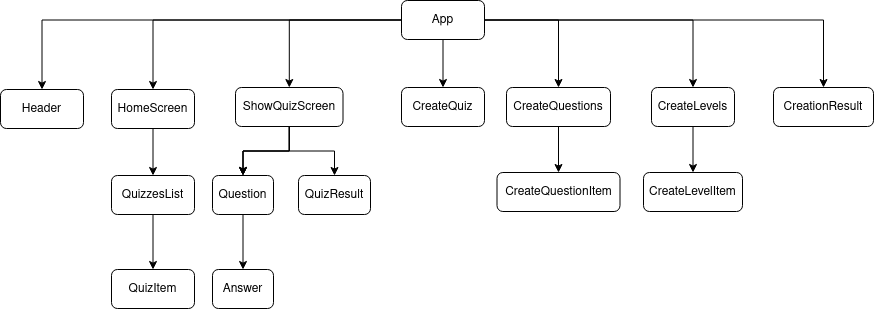

The diagram above was exported from draw.io. Its source (the exported page's mxGraphModel, read from the mxfile embedded in the PNG):
<mxGraphModel dx="1718" dy="455" grid="0" gridSize="10" guides="1" tooltips="1" connect="1" arrows="1" fold="1" page="1" pageScale="1" pageWidth="850" pageHeight="1100" math="0" shadow="0">
  <root>
    <mxCell id="0" />
    <mxCell id="1" parent="0" />
    <mxCell id="267M3czIbk3UgXYpLtRz-4" value="" style="edgeStyle=orthogonalEdgeStyle;rounded=0;orthogonalLoop=1;jettySize=auto;html=1;" edge="1" parent="1" source="267M3czIbk3UgXYpLtRz-1" target="267M3czIbk3UgXYpLtRz-3">
      <mxGeometry relative="1" as="geometry" />
    </mxCell>
    <mxCell id="267M3czIbk3UgXYpLtRz-6" value="" style="edgeStyle=orthogonalEdgeStyle;rounded=0;orthogonalLoop=1;jettySize=auto;html=1;" edge="1" parent="1" source="267M3czIbk3UgXYpLtRz-1" target="267M3czIbk3UgXYpLtRz-5">
      <mxGeometry relative="1" as="geometry" />
    </mxCell>
    <mxCell id="267M3czIbk3UgXYpLtRz-8" value="" style="edgeStyle=orthogonalEdgeStyle;rounded=0;orthogonalLoop=1;jettySize=auto;html=1;" edge="1" parent="1" source="267M3czIbk3UgXYpLtRz-1" target="267M3czIbk3UgXYpLtRz-7">
      <mxGeometry relative="1" as="geometry" />
    </mxCell>
    <mxCell id="267M3czIbk3UgXYpLtRz-10" value="" style="edgeStyle=orthogonalEdgeStyle;rounded=0;orthogonalLoop=1;jettySize=auto;html=1;" edge="1" parent="1" source="267M3czIbk3UgXYpLtRz-1" target="267M3czIbk3UgXYpLtRz-9">
      <mxGeometry relative="1" as="geometry" />
    </mxCell>
    <mxCell id="267M3czIbk3UgXYpLtRz-12" value="" style="edgeStyle=orthogonalEdgeStyle;rounded=0;orthogonalLoop=1;jettySize=auto;html=1;" edge="1" parent="1" source="267M3czIbk3UgXYpLtRz-1" target="267M3czIbk3UgXYpLtRz-11">
      <mxGeometry relative="1" as="geometry" />
    </mxCell>
    <mxCell id="267M3czIbk3UgXYpLtRz-14" value="" style="edgeStyle=orthogonalEdgeStyle;rounded=0;orthogonalLoop=1;jettySize=auto;html=1;" edge="1" parent="1" source="267M3czIbk3UgXYpLtRz-1" target="267M3czIbk3UgXYpLtRz-13">
      <mxGeometry relative="1" as="geometry" />
    </mxCell>
    <mxCell id="267M3czIbk3UgXYpLtRz-16" value="" style="edgeStyle=orthogonalEdgeStyle;rounded=0;orthogonalLoop=1;jettySize=auto;html=1;" edge="1" parent="1" source="267M3czIbk3UgXYpLtRz-1" target="267M3czIbk3UgXYpLtRz-15">
      <mxGeometry relative="1" as="geometry" />
    </mxCell>
    <mxCell id="267M3czIbk3UgXYpLtRz-1" value="App" style="rounded=1;whiteSpace=wrap;html=1;" vertex="1" parent="1">
      <mxGeometry x="363" y="27" width="83" height="39" as="geometry" />
    </mxCell>
    <mxCell id="267M3czIbk3UgXYpLtRz-3" value="Header" style="rounded=1;whiteSpace=wrap;html=1;" vertex="1" parent="1">
      <mxGeometry x="-38" y="116" width="83" height="39" as="geometry" />
    </mxCell>
    <mxCell id="267M3czIbk3UgXYpLtRz-18" value="" style="edgeStyle=orthogonalEdgeStyle;rounded=0;orthogonalLoop=1;jettySize=auto;html=1;" edge="1" parent="1" source="267M3czIbk3UgXYpLtRz-5" target="267M3czIbk3UgXYpLtRz-17">
      <mxGeometry relative="1" as="geometry" />
    </mxCell>
    <mxCell id="267M3czIbk3UgXYpLtRz-5" value="HomeScreen" style="rounded=1;whiteSpace=wrap;html=1;" vertex="1" parent="1">
      <mxGeometry x="73" y="116" width="83" height="39" as="geometry" />
    </mxCell>
    <mxCell id="267M3czIbk3UgXYpLtRz-22" value="" style="edgeStyle=orthogonalEdgeStyle;rounded=0;orthogonalLoop=1;jettySize=auto;html=1;" edge="1" parent="1" source="267M3czIbk3UgXYpLtRz-7" target="267M3czIbk3UgXYpLtRz-21">
      <mxGeometry relative="1" as="geometry" />
    </mxCell>
    <mxCell id="267M3czIbk3UgXYpLtRz-24" value="" style="edgeStyle=orthogonalEdgeStyle;rounded=0;orthogonalLoop=1;jettySize=auto;html=1;" edge="1" parent="1" source="267M3czIbk3UgXYpLtRz-7" target="267M3czIbk3UgXYpLtRz-21">
      <mxGeometry relative="1" as="geometry" />
    </mxCell>
    <mxCell id="267M3czIbk3UgXYpLtRz-25" value="" style="edgeStyle=orthogonalEdgeStyle;rounded=0;orthogonalLoop=1;jettySize=auto;html=1;" edge="1" parent="1" source="267M3czIbk3UgXYpLtRz-7" target="267M3czIbk3UgXYpLtRz-21">
      <mxGeometry relative="1" as="geometry" />
    </mxCell>
    <mxCell id="267M3czIbk3UgXYpLtRz-29" value="" style="edgeStyle=orthogonalEdgeStyle;rounded=0;orthogonalLoop=1;jettySize=auto;html=1;" edge="1" parent="1" source="267M3czIbk3UgXYpLtRz-7" target="267M3czIbk3UgXYpLtRz-28">
      <mxGeometry relative="1" as="geometry" />
    </mxCell>
    <mxCell id="267M3czIbk3UgXYpLtRz-7" value="&lt;div&gt;ShowQuizScreen&lt;/div&gt;" style="rounded=1;whiteSpace=wrap;html=1;" vertex="1" parent="1">
      <mxGeometry x="197" y="114" width="107.5" height="39" as="geometry" />
    </mxCell>
    <mxCell id="267M3czIbk3UgXYpLtRz-9" value="CreateQuiz" style="rounded=1;whiteSpace=wrap;html=1;" vertex="1" parent="1">
      <mxGeometry x="363" y="114" width="83" height="39" as="geometry" />
    </mxCell>
    <mxCell id="267M3czIbk3UgXYpLtRz-33" value="" style="edgeStyle=orthogonalEdgeStyle;rounded=0;orthogonalLoop=1;jettySize=auto;html=1;" edge="1" parent="1" source="267M3czIbk3UgXYpLtRz-11" target="267M3czIbk3UgXYpLtRz-32">
      <mxGeometry relative="1" as="geometry" />
    </mxCell>
    <mxCell id="267M3czIbk3UgXYpLtRz-11" value="CreateQuestions" style="rounded=1;whiteSpace=wrap;html=1;" vertex="1" parent="1">
      <mxGeometry x="468" y="114" width="104" height="39" as="geometry" />
    </mxCell>
    <mxCell id="267M3czIbk3UgXYpLtRz-35" value="" style="edgeStyle=orthogonalEdgeStyle;rounded=0;orthogonalLoop=1;jettySize=auto;html=1;" edge="1" parent="1" source="267M3czIbk3UgXYpLtRz-13" target="267M3czIbk3UgXYpLtRz-34">
      <mxGeometry relative="1" as="geometry" />
    </mxCell>
    <mxCell id="267M3czIbk3UgXYpLtRz-13" value="CreateLevels" style="rounded=1;whiteSpace=wrap;html=1;" vertex="1" parent="1">
      <mxGeometry x="613" y="114" width="83" height="39" as="geometry" />
    </mxCell>
    <mxCell id="267M3czIbk3UgXYpLtRz-15" value="CreationResult" style="rounded=1;whiteSpace=wrap;html=1;" vertex="1" parent="1">
      <mxGeometry x="735" y="114" width="100" height="39" as="geometry" />
    </mxCell>
    <mxCell id="267M3czIbk3UgXYpLtRz-20" value="" style="edgeStyle=orthogonalEdgeStyle;rounded=0;orthogonalLoop=1;jettySize=auto;html=1;" edge="1" parent="1" source="267M3czIbk3UgXYpLtRz-17" target="267M3czIbk3UgXYpLtRz-19">
      <mxGeometry relative="1" as="geometry" />
    </mxCell>
    <mxCell id="267M3czIbk3UgXYpLtRz-17" value="QuizzesList" style="rounded=1;whiteSpace=wrap;html=1;" vertex="1" parent="1">
      <mxGeometry x="73" y="202" width="83" height="39" as="geometry" />
    </mxCell>
    <mxCell id="267M3czIbk3UgXYpLtRz-19" value="QuizItem" style="rounded=1;whiteSpace=wrap;html=1;" vertex="1" parent="1">
      <mxGeometry x="73" y="296" width="83" height="39" as="geometry" />
    </mxCell>
    <mxCell id="267M3czIbk3UgXYpLtRz-31" value="" style="edgeStyle=orthogonalEdgeStyle;rounded=0;orthogonalLoop=1;jettySize=auto;html=1;" edge="1" parent="1" source="267M3czIbk3UgXYpLtRz-21" target="267M3czIbk3UgXYpLtRz-30">
      <mxGeometry relative="1" as="geometry" />
    </mxCell>
    <mxCell id="267M3czIbk3UgXYpLtRz-21" value="&lt;div&gt;Question&lt;/div&gt;" style="rounded=1;whiteSpace=wrap;html=1;" vertex="1" parent="1">
      <mxGeometry x="174" y="202" width="61" height="39" as="geometry" />
    </mxCell>
    <mxCell id="267M3czIbk3UgXYpLtRz-28" value="&lt;div&gt;QuizResult&lt;/div&gt;" style="rounded=1;whiteSpace=wrap;html=1;" vertex="1" parent="1">
      <mxGeometry x="260" y="202" width="72" height="39" as="geometry" />
    </mxCell>
    <mxCell id="267M3czIbk3UgXYpLtRz-30" value="Answer" style="rounded=1;whiteSpace=wrap;html=1;" vertex="1" parent="1">
      <mxGeometry x="174" y="296" width="61" height="39" as="geometry" />
    </mxCell>
    <mxCell id="267M3czIbk3UgXYpLtRz-32" value="CreateQuestionItem" style="rounded=1;whiteSpace=wrap;html=1;" vertex="1" parent="1">
      <mxGeometry x="458.5" y="199" width="123" height="39" as="geometry" />
    </mxCell>
    <mxCell id="267M3czIbk3UgXYpLtRz-34" value="CreateLevelItem" style="rounded=1;whiteSpace=wrap;html=1;" vertex="1" parent="1">
      <mxGeometry x="605" y="199" width="99" height="39" as="geometry" />
    </mxCell>
  </root>
</mxGraphModel>